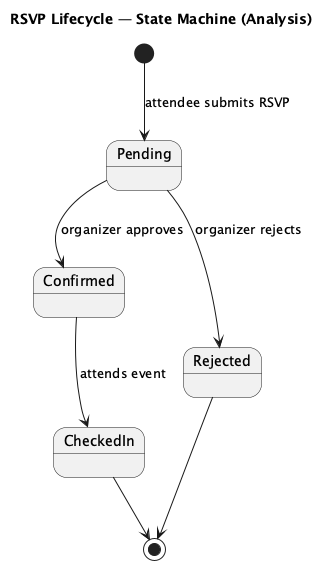

The diagram above was rendered by PlantUML. Its source (embedded in the PNG):
@startuml state-rsvp-analysis
title RSVP Lifecycle — State Machine (Analysis)

[*] --> Pending : attendee submits RSVP

Pending --> Confirmed : organizer approves
Pending --> Rejected : organizer rejects

Confirmed --> CheckedIn : attends event

Rejected --> [*]
CheckedIn --> [*]

@enduml